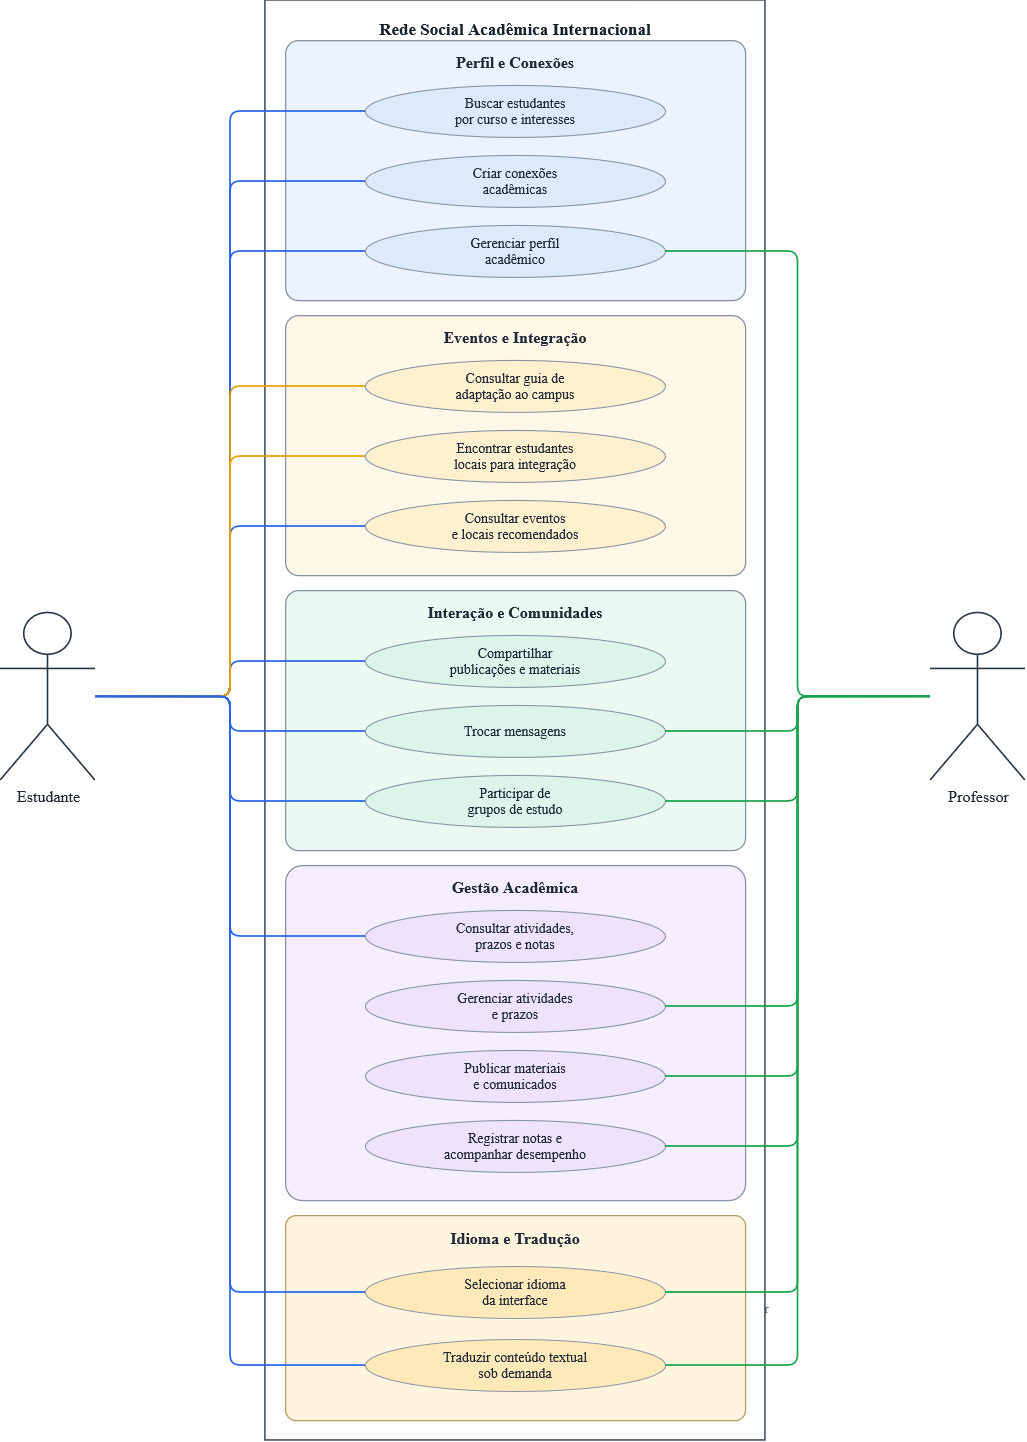

The diagram above was exported from draw.io. Its source (the exported page's mxGraphModel, read from the mxfile embedded in the PNG):
<mxGraphModel dx="2946" dy="1623" grid="1" gridSize="10" guides="1" tooltips="1" connect="1" arrows="1" fold="1" page="1" pageScale="1" pageWidth="1169" pageHeight="1654" math="0" shadow="0">
  <root>
    <mxCell id="0" />
    <mxCell id="1" parent="0" />
    <mxCell id="legend" parent="1" style="text;html=1;align=center;verticalAlign=middle;whiteSpace=wrap;fillColor=none;strokeColor=none;fontSize=13;fontColor=#536273;" value="Azul: Estudante  |  Amarelo: Integração / intercâmbio  |  Verde: Professor" vertex="1">
      <mxGeometry height="35" width="700" x="235" y="1340" as="geometry" />
    </mxCell>
    <mxCell id="N7is-x8xTZgpfU_oTDTq-20" parent="1" style="rounded=0;whiteSpace=wrap;html=1;fillColor=#FFFFFF;strokeColor=#46515C;strokeWidth=1.6;verticalAlign=top;align=center;spacingTop=12;fontSize=17;fontStyle=1;fontColor=#17212B;" value="Rede Social Acadêmica Internacional" vertex="1">
      <mxGeometry height="1440" width="500" x="264.9966101694915" y="49.99932203389835" as="geometry" />
    </mxCell>
    <mxCell id="N7is-x8xTZgpfU_oTDTq-21" parent="1" style="rounded=1;arcSize=5;whiteSpace=wrap;html=1;fillColor=#EAF3FF;strokeColor=#8793A3;strokeWidth=1.3;" value="" vertex="1">
      <mxGeometry height="260" width="460" x="284.9966101694915" y="89.99932203389835" as="geometry" />
    </mxCell>
    <mxCell id="N7is-x8xTZgpfU_oTDTq-22" parent="1" style="text;html=1;align=center;verticalAlign=middle;whiteSpace=wrap;rounded=0;fillColor=none;strokeColor=none;fontSize=16;fontStyle=1;fontColor=#1F2937;" value="Perfil e Conexões" vertex="1">
      <mxGeometry height="29" width="420" x="304.9966101694915" y="97.99932203389835" as="geometry" />
    </mxCell>
    <mxCell id="N7is-x8xTZgpfU_oTDTq-23" parent="1" style="rounded=1;arcSize=5;whiteSpace=wrap;html=1;fillColor=#FFF8E8;strokeColor=#8793A3;strokeWidth=1.3;" value="" vertex="1">
      <mxGeometry height="260" width="460" x="284.9966101694915" y="364.99932203389835" as="geometry" />
    </mxCell>
    <mxCell id="N7is-x8xTZgpfU_oTDTq-24" parent="1" style="text;html=1;align=center;verticalAlign=middle;whiteSpace=wrap;rounded=0;fillColor=none;strokeColor=none;fontSize=16;fontStyle=1;fontColor=#1F2937;" value="Eventos e Integração" vertex="1">
      <mxGeometry height="29" width="420" x="304.9966101694915" y="372.99932203389835" as="geometry" />
    </mxCell>
    <mxCell id="N7is-x8xTZgpfU_oTDTq-25" parent="1" style="rounded=1;arcSize=5;whiteSpace=wrap;html=1;fillColor=#EAF9F1;strokeColor=#8793A3;strokeWidth=1.3;" value="" vertex="1">
      <mxGeometry height="260" width="460" x="284.9966101694915" y="639.9993220338984" as="geometry" />
    </mxCell>
    <mxCell id="N7is-x8xTZgpfU_oTDTq-26" parent="1" style="text;html=1;align=center;verticalAlign=middle;whiteSpace=wrap;rounded=0;fillColor=none;strokeColor=none;fontSize=16;fontStyle=1;fontColor=#1F2937;" value="Interação e Comunidades" vertex="1">
      <mxGeometry height="29" width="420" x="304.9966101694915" y="647.9993220338984" as="geometry" />
    </mxCell>
    <mxCell id="N7is-x8xTZgpfU_oTDTq-27" parent="1" style="rounded=1;arcSize=5;whiteSpace=wrap;html=1;fillColor=#F4EEFF;strokeColor=#8793A3;strokeWidth=1.3;" value="" vertex="1">
      <mxGeometry height="335" width="460" x="284.9966101694915" y="914.9993220338984" as="geometry" />
    </mxCell>
    <mxCell id="N7is-x8xTZgpfU_oTDTq-28" parent="1" style="text;html=1;align=center;verticalAlign=middle;whiteSpace=wrap;rounded=0;fillColor=none;strokeColor=none;fontSize=16;fontStyle=1;fontColor=#1F2937;" value="Gestão Acadêmica" vertex="1">
      <mxGeometry height="29" width="420" x="304.9966101694915" y="922.9993220338984" as="geometry" />
    </mxCell>
    <mxCell id="N7is-x8xTZgpfU_oTDTq-29" parent="1" style="ellipse;whiteSpace=wrap;html=1;fillColor=#DCEAFB;strokeColor=#8996A5;strokeWidth=1.1;fontSize=14;fontColor=#1F2937;align=center;verticalAlign=middle;" value="Buscar estudantes&lt;br&gt;por curso e interesses" vertex="1">
      <mxGeometry height="52" width="300" x="364.9966101694915" y="134.99932203389835" as="geometry" />
    </mxCell>
    <mxCell id="N7is-x8xTZgpfU_oTDTq-30" parent="1" style="ellipse;whiteSpace=wrap;html=1;fillColor=#DCEAFB;strokeColor=#8996A5;strokeWidth=1.1;fontSize=14;fontColor=#1F2937;align=center;verticalAlign=middle;" value="Criar conexões&lt;br&gt;acadêmicas" vertex="1">
      <mxGeometry height="52" width="300" x="364.9966101694915" y="204.99932203389835" as="geometry" />
    </mxCell>
    <mxCell id="N7is-x8xTZgpfU_oTDTq-31" parent="1" style="ellipse;whiteSpace=wrap;html=1;fillColor=#DCEAFB;strokeColor=#8996A5;strokeWidth=1.1;fontSize=14;fontColor=#1F2937;align=center;verticalAlign=middle;" value="Gerenciar perfil&lt;br&gt;acadêmico" vertex="1">
      <mxGeometry height="52" width="300" x="364.9966101694915" y="274.99932203389835" as="geometry" />
    </mxCell>
    <mxCell id="N7is-x8xTZgpfU_oTDTq-32" parent="1" style="ellipse;whiteSpace=wrap;html=1;fillColor=#FFF0CF;strokeColor=#8996A5;strokeWidth=1.1;fontSize=14;fontColor=#1F2937;align=center;verticalAlign=middle;" value="Consultar guia de&lt;br&gt;adaptação ao campus" vertex="1">
      <mxGeometry height="52" width="300" x="364.9966101694915" y="409.99932203389835" as="geometry" />
    </mxCell>
    <mxCell id="N7is-x8xTZgpfU_oTDTq-33" parent="1" style="ellipse;whiteSpace=wrap;html=1;fillColor=#FFF0CF;strokeColor=#8996A5;strokeWidth=1.1;fontSize=14;fontColor=#1F2937;align=center;verticalAlign=middle;" value="Encontrar estudantes&lt;br&gt;locais para integração" vertex="1">
      <mxGeometry height="52" width="300" x="364.9966101694915" y="479.99932203389835" as="geometry" />
    </mxCell>
    <mxCell id="N7is-x8xTZgpfU_oTDTq-34" parent="1" style="ellipse;whiteSpace=wrap;html=1;fillColor=#FFF0CF;strokeColor=#8996A5;strokeWidth=1.1;fontSize=14;fontColor=#1F2937;align=center;verticalAlign=middle;" value="Consultar eventos&lt;br&gt;e locais recomendados" vertex="1">
      <mxGeometry height="52" width="300" x="364.9966101694915" y="549.9993220338984" as="geometry" />
    </mxCell>
    <mxCell id="N7is-x8xTZgpfU_oTDTq-35" parent="1" style="ellipse;whiteSpace=wrap;html=1;fillColor=#DDF4EA;strokeColor=#8996A5;strokeWidth=1.1;fontSize=14;fontColor=#1F2937;align=center;verticalAlign=middle;" value="Compartilhar&lt;br&gt;publicações e materiais" vertex="1">
      <mxGeometry height="52" width="300" x="364.9966101694915" y="684.9993220338984" as="geometry" />
    </mxCell>
    <mxCell id="N7is-x8xTZgpfU_oTDTq-36" parent="1" style="ellipse;whiteSpace=wrap;html=1;fillColor=#DDF4EA;strokeColor=#8996A5;strokeWidth=1.1;fontSize=14;fontColor=#1F2937;align=center;verticalAlign=middle;" value="Trocar mensagens" vertex="1">
      <mxGeometry height="52" width="300" x="364.9966101694915" y="754.9993220338984" as="geometry" />
    </mxCell>
    <mxCell id="N7is-x8xTZgpfU_oTDTq-37" parent="1" style="ellipse;whiteSpace=wrap;html=1;fillColor=#DDF4EA;strokeColor=#8996A5;strokeWidth=1.1;fontSize=14;fontColor=#1F2937;align=center;verticalAlign=middle;" value="Participar de&lt;br&gt;grupos de estudo" vertex="1">
      <mxGeometry height="52" width="300" x="364.9966101694915" y="824.9993220338984" as="geometry" />
    </mxCell>
    <mxCell id="N7is-x8xTZgpfU_oTDTq-38" parent="1" style="ellipse;whiteSpace=wrap;html=1;fillColor=#EDE3FC;strokeColor=#8996A5;strokeWidth=1.1;fontSize=14;fontColor=#1F2937;align=center;verticalAlign=middle;" value="Consultar atividades,&lt;br&gt;prazos e notas" vertex="1">
      <mxGeometry height="52" width="300" x="364.9966101694915" y="959.9993220338984" as="geometry" />
    </mxCell>
    <mxCell id="N7is-x8xTZgpfU_oTDTq-39" parent="1" style="ellipse;whiteSpace=wrap;html=1;fillColor=#EDE3FC;strokeColor=#8996A5;strokeWidth=1.1;fontSize=14;fontColor=#1F2937;align=center;verticalAlign=middle;" value="Gerenciar atividades&lt;br&gt;e prazos" vertex="1">
      <mxGeometry height="52" width="300" x="364.9966101694915" y="1029.9993220338984" as="geometry" />
    </mxCell>
    <mxCell id="N7is-x8xTZgpfU_oTDTq-40" parent="1" style="ellipse;whiteSpace=wrap;html=1;fillColor=#EDE3FC;strokeColor=#8996A5;strokeWidth=1.1;fontSize=14;fontColor=#1F2937;align=center;verticalAlign=middle;" value="Publicar materiais&lt;br&gt;e comunicados" vertex="1">
      <mxGeometry height="52" width="300" x="364.9966101694915" y="1099.9993220338984" as="geometry" />
    </mxCell>
    <mxCell id="N7is-x8xTZgpfU_oTDTq-41" parent="1" style="ellipse;whiteSpace=wrap;html=1;fillColor=#EDE3FC;strokeColor=#8996A5;strokeWidth=1.1;fontSize=14;fontColor=#1F2937;align=center;verticalAlign=middle;" value="Registrar notas e&lt;br&gt;acompanhar desempenho" vertex="1">
      <mxGeometry height="52" width="300" x="364.9966101694915" y="1169.9993220338984" as="geometry" />
    </mxCell>
    <mxCell id="N7is-x8xTZgpfU_oTDTq-42" parent="1" style="rounded=1;arcSize=5;whiteSpace=wrap;html=1;fillColor=#FFF5DF;strokeColor=#B89C65;strokeWidth=1.3;" value="" vertex="1">
      <mxGeometry height="205" width="460" x="284.9966101694915" y="1264.9993220338984" as="geometry" />
    </mxCell>
    <mxCell id="N7is-x8xTZgpfU_oTDTq-43" parent="1" style="text;html=1;align=center;verticalAlign=middle;whiteSpace=wrap;rounded=0;fillColor=none;strokeColor=none;fontStyle=1;fontSize=16;fontColor=#1F2937;" value="Idioma e Tradução" vertex="1">
      <mxGeometry height="29" width="420" x="304.9966101694915" y="1273.9993220338984" as="geometry" />
    </mxCell>
    <mxCell id="N7is-x8xTZgpfU_oTDTq-44" parent="1" style="ellipse;whiteSpace=wrap;html=1;fillColor=#FFE9B8;strokeColor=#8996A5;fontSize=14;fontColor=#1F2937;" value="Selecionar idioma&lt;br&gt;da interface" vertex="1">
      <mxGeometry height="52" width="300" x="364.9966101694915" y="1315.9993220338984" as="geometry" />
    </mxCell>
    <mxCell id="N7is-x8xTZgpfU_oTDTq-45" parent="1" style="ellipse;whiteSpace=wrap;html=1;fillColor=#FFE9B8;strokeColor=#8996A5;fontSize=14;fontColor=#1F2937;" value="Traduzir conteúdo textual&lt;br&gt;sob demanda" vertex="1">
      <mxGeometry height="52" width="300" x="364.9966101694915" y="1388.9993220338984" as="geometry" />
    </mxCell>
    <mxCell id="N7is-x8xTZgpfU_oTDTq-46" parent="1" style="shape=umlActor;verticalLabelPosition=bottom;verticalAlign=top;html=1;outlineConnect=0;fillColor=#FFFFFF;strokeColor=#273444;strokeWidth=1.6;fontSize=16;fontColor=#1F2937;" value="Estudante" vertex="1">
      <mxGeometry height="167.5" width="95" y="662.5" as="geometry" />
    </mxCell>
    <mxCell id="N7is-x8xTZgpfU_oTDTq-47" parent="1" style="shape=umlActor;verticalLabelPosition=bottom;verticalAlign=top;html=1;outlineConnect=0;fillColor=#FFFFFF;strokeColor=#273444;strokeWidth=1.6;fontSize=16;fontColor=#1F2937;" value="Professor" vertex="1">
      <mxGeometry height="167.5" width="95" x="930" y="662.5" as="geometry" />
    </mxCell>
    <mxCell id="N7is-x8xTZgpfU_oTDTq-48" edge="1" parent="1" source="N7is-x8xTZgpfU_oTDTq-46" style="edgeStyle=orthogonalEdgeStyle;rounded=1;orthogonalLoop=1;jettySize=auto;html=1;strokeColor=#2563EB;strokeWidth=1.7;endArrow=none;startArrow=none;exitX=1;exitY=0.5;exitDx=0;exitDy=0;entryX=0;entryY=0.5;entryDx=0;entryDy=0;" target="N7is-x8xTZgpfU_oTDTq-31" value="">
      <mxGeometry relative="1" as="geometry" />
    </mxCell>
    <mxCell id="N7is-x8xTZgpfU_oTDTq-49" edge="1" parent="1" source="N7is-x8xTZgpfU_oTDTq-46" style="edgeStyle=orthogonalEdgeStyle;rounded=1;orthogonalLoop=1;jettySize=auto;html=1;strokeColor=#2563EB;strokeWidth=1.7;endArrow=none;startArrow=none;exitX=1;exitY=0.5;exitDx=0;exitDy=0;entryX=0;entryY=0.5;entryDx=0;entryDy=0;" target="N7is-x8xTZgpfU_oTDTq-29" value="">
      <mxGeometry relative="1" as="geometry" />
    </mxCell>
    <mxCell id="N7is-x8xTZgpfU_oTDTq-50" edge="1" parent="1" source="N7is-x8xTZgpfU_oTDTq-46" style="edgeStyle=orthogonalEdgeStyle;rounded=1;orthogonalLoop=1;jettySize=auto;html=1;strokeColor=#2563EB;strokeWidth=1.7;endArrow=none;startArrow=none;exitX=1;exitY=0.5;exitDx=0;exitDy=0;entryX=0;entryY=0.5;entryDx=0;entryDy=0;" target="N7is-x8xTZgpfU_oTDTq-30" value="">
      <mxGeometry relative="1" as="geometry" />
    </mxCell>
    <mxCell id="N7is-x8xTZgpfU_oTDTq-51" edge="1" parent="1" source="N7is-x8xTZgpfU_oTDTq-46" style="edgeStyle=orthogonalEdgeStyle;rounded=1;orthogonalLoop=1;jettySize=auto;html=1;strokeColor=#2563EB;strokeWidth=1.7;endArrow=none;startArrow=none;exitX=1;exitY=0.5;exitDx=0;exitDy=0;entryX=0;entryY=0.5;entryDx=0;entryDy=0;" target="N7is-x8xTZgpfU_oTDTq-36" value="">
      <mxGeometry relative="1" as="geometry" />
    </mxCell>
    <mxCell id="N7is-x8xTZgpfU_oTDTq-52" edge="1" parent="1" source="N7is-x8xTZgpfU_oTDTq-46" style="edgeStyle=orthogonalEdgeStyle;rounded=1;orthogonalLoop=1;jettySize=auto;html=1;strokeColor=#2563EB;strokeWidth=1.7;endArrow=none;startArrow=none;exitX=1;exitY=0.5;exitDx=0;exitDy=0;entryX=0;entryY=0.5;entryDx=0;entryDy=0;" target="N7is-x8xTZgpfU_oTDTq-37" value="">
      <mxGeometry relative="1" as="geometry" />
    </mxCell>
    <mxCell id="N7is-x8xTZgpfU_oTDTq-53" edge="1" parent="1" source="N7is-x8xTZgpfU_oTDTq-46" style="edgeStyle=orthogonalEdgeStyle;rounded=1;orthogonalLoop=1;jettySize=auto;html=1;strokeColor=#2563EB;strokeWidth=1.7;endArrow=none;startArrow=none;exitX=1;exitY=0.5;exitDx=0;exitDy=0;entryX=0;entryY=0.5;entryDx=0;entryDy=0;" target="N7is-x8xTZgpfU_oTDTq-35" value="">
      <mxGeometry relative="1" as="geometry" />
    </mxCell>
    <mxCell id="N7is-x8xTZgpfU_oTDTq-54" edge="1" parent="1" source="N7is-x8xTZgpfU_oTDTq-46" style="edgeStyle=orthogonalEdgeStyle;rounded=1;orthogonalLoop=1;jettySize=auto;html=1;strokeColor=#2563EB;strokeWidth=1.7;endArrow=none;startArrow=none;exitX=1;exitY=0.5;exitDx=0;exitDy=0;entryX=0;entryY=0.5;entryDx=0;entryDy=0;" target="N7is-x8xTZgpfU_oTDTq-34" value="">
      <mxGeometry relative="1" as="geometry" />
    </mxCell>
    <mxCell id="N7is-x8xTZgpfU_oTDTq-55" edge="1" parent="1" source="N7is-x8xTZgpfU_oTDTq-46" style="edgeStyle=orthogonalEdgeStyle;rounded=1;orthogonalLoop=1;jettySize=auto;html=1;strokeColor=#2563EB;strokeWidth=1.7;endArrow=none;startArrow=none;exitX=1;exitY=0.5;exitDx=0;exitDy=0;entryX=0;entryY=0.5;entryDx=0;entryDy=0;" target="N7is-x8xTZgpfU_oTDTq-38" value="">
      <mxGeometry relative="1" as="geometry" />
    </mxCell>
    <mxCell id="N7is-x8xTZgpfU_oTDTq-56" edge="1" parent="1" source="N7is-x8xTZgpfU_oTDTq-46" style="edgeStyle=orthogonalEdgeStyle;rounded=1;orthogonalLoop=1;jettySize=auto;html=1;strokeColor=#E5A000;strokeWidth=1.7;endArrow=none;startArrow=none;exitX=1;exitY=0.5;exitDx=0;exitDy=0;entryX=0;entryY=0.5;entryDx=0;entryDy=0;" target="N7is-x8xTZgpfU_oTDTq-32" value="">
      <mxGeometry relative="1" as="geometry" />
    </mxCell>
    <mxCell id="N7is-x8xTZgpfU_oTDTq-57" edge="1" parent="1" source="N7is-x8xTZgpfU_oTDTq-46" style="edgeStyle=orthogonalEdgeStyle;rounded=1;orthogonalLoop=1;jettySize=auto;html=1;strokeColor=#E5A000;strokeWidth=1.7;endArrow=none;startArrow=none;exitX=1;exitY=0.5;exitDx=0;exitDy=0;entryX=0;entryY=0.5;entryDx=0;entryDy=0;" target="N7is-x8xTZgpfU_oTDTq-33" value="">
      <mxGeometry relative="1" as="geometry" />
    </mxCell>
    <mxCell id="N7is-x8xTZgpfU_oTDTq-58" edge="1" parent="1" source="N7is-x8xTZgpfU_oTDTq-47" style="edgeStyle=orthogonalEdgeStyle;rounded=1;orthogonalLoop=1;jettySize=auto;html=1;strokeColor=#16A34A;strokeWidth=1.7;endArrow=none;startArrow=none;exitX=0;exitY=0.5;exitDx=0;exitDy=0;entryX=1;entryY=0.5;entryDx=0;entryDy=0;" target="N7is-x8xTZgpfU_oTDTq-31" value="">
      <mxGeometry relative="1" as="geometry" />
    </mxCell>
    <mxCell id="N7is-x8xTZgpfU_oTDTq-59" edge="1" parent="1" source="N7is-x8xTZgpfU_oTDTq-47" style="edgeStyle=orthogonalEdgeStyle;rounded=1;orthogonalLoop=1;jettySize=auto;html=1;strokeColor=#16A34A;strokeWidth=1.7;endArrow=none;startArrow=none;exitX=0;exitY=0.5;exitDx=0;exitDy=0;entryX=1;entryY=0.5;entryDx=0;entryDy=0;" target="N7is-x8xTZgpfU_oTDTq-36" value="">
      <mxGeometry relative="1" as="geometry" />
    </mxCell>
    <mxCell id="N7is-x8xTZgpfU_oTDTq-60" edge="1" parent="1" source="N7is-x8xTZgpfU_oTDTq-47" style="edgeStyle=orthogonalEdgeStyle;rounded=1;orthogonalLoop=1;jettySize=auto;html=1;strokeColor=#16A34A;strokeWidth=1.7;endArrow=none;startArrow=none;exitX=0;exitY=0.5;exitDx=0;exitDy=0;entryX=1;entryY=0.5;entryDx=0;entryDy=0;" target="N7is-x8xTZgpfU_oTDTq-37" value="">
      <mxGeometry relative="1" as="geometry" />
    </mxCell>
    <mxCell id="N7is-x8xTZgpfU_oTDTq-61" edge="1" parent="1" source="N7is-x8xTZgpfU_oTDTq-47" style="edgeStyle=orthogonalEdgeStyle;rounded=1;orthogonalLoop=1;jettySize=auto;html=1;strokeColor=#16A34A;strokeWidth=1.7;endArrow=none;startArrow=none;exitX=0;exitY=0.5;exitDx=0;exitDy=0;entryX=1;entryY=0.5;entryDx=0;entryDy=0;" target="N7is-x8xTZgpfU_oTDTq-40" value="">
      <mxGeometry relative="1" as="geometry" />
    </mxCell>
    <mxCell id="N7is-x8xTZgpfU_oTDTq-62" edge="1" parent="1" source="N7is-x8xTZgpfU_oTDTq-47" style="edgeStyle=orthogonalEdgeStyle;rounded=1;orthogonalLoop=1;jettySize=auto;html=1;strokeColor=#16A34A;strokeWidth=1.7;endArrow=none;startArrow=none;exitX=0;exitY=0.5;exitDx=0;exitDy=0;entryX=1;entryY=0.5;entryDx=0;entryDy=0;" target="N7is-x8xTZgpfU_oTDTq-39" value="">
      <mxGeometry relative="1" as="geometry" />
    </mxCell>
    <mxCell id="N7is-x8xTZgpfU_oTDTq-63" edge="1" parent="1" source="N7is-x8xTZgpfU_oTDTq-47" style="edgeStyle=orthogonalEdgeStyle;rounded=1;orthogonalLoop=1;jettySize=auto;html=1;strokeColor=#16A34A;strokeWidth=1.7;endArrow=none;startArrow=none;exitX=0;exitY=0.5;exitDx=0;exitDy=0;entryX=1;entryY=0.5;entryDx=0;entryDy=0;" target="N7is-x8xTZgpfU_oTDTq-41" value="">
      <mxGeometry relative="1" as="geometry" />
    </mxCell>
    <mxCell id="N7is-x8xTZgpfU_oTDTq-65" edge="1" parent="1" source="N7is-x8xTZgpfU_oTDTq-46" style="edgeStyle=orthogonalEdgeStyle;rounded=1;orthogonalLoop=1;jettySize=auto;html=1;strokeColor=#2563EB;strokeWidth=1.7;endArrow=none;startArrow=none;exitX=1;exitY=0.5;exitDx=0;exitDy=0;entryX=0;entryY=0.5;entryDx=0;entryDy=0;" target="N7is-x8xTZgpfU_oTDTq-44" value="">
      <mxGeometry relative="1" as="geometry" />
    </mxCell>
    <mxCell id="N7is-x8xTZgpfU_oTDTq-66" edge="1" parent="1" source="N7is-x8xTZgpfU_oTDTq-46" style="edgeStyle=orthogonalEdgeStyle;rounded=1;orthogonalLoop=1;jettySize=auto;html=1;strokeColor=#2563EB;strokeWidth=1.7;endArrow=none;startArrow=none;exitX=1;exitY=0.5;exitDx=0;exitDy=0;entryX=0;entryY=0.5;entryDx=0;entryDy=0;" target="N7is-x8xTZgpfU_oTDTq-45" value="">
      <mxGeometry relative="1" as="geometry" />
    </mxCell>
    <mxCell id="N7is-x8xTZgpfU_oTDTq-67" edge="1" parent="1" source="N7is-x8xTZgpfU_oTDTq-47" style="edgeStyle=orthogonalEdgeStyle;rounded=1;orthogonalLoop=1;jettySize=auto;html=1;strokeColor=#16A34A;strokeWidth=1.7;endArrow=none;startArrow=none;exitX=0;exitY=0.5;exitDx=0;exitDy=0;entryX=1;entryY=0.5;entryDx=0;entryDy=0;" target="N7is-x8xTZgpfU_oTDTq-44" value="">
      <mxGeometry relative="1" as="geometry" />
    </mxCell>
    <mxCell id="N7is-x8xTZgpfU_oTDTq-68" edge="1" parent="1" source="N7is-x8xTZgpfU_oTDTq-47" style="edgeStyle=orthogonalEdgeStyle;rounded=1;orthogonalLoop=1;jettySize=auto;html=1;strokeColor=#16A34A;strokeWidth=1.7;endArrow=none;startArrow=none;exitX=0;exitY=0.5;exitDx=0;exitDy=0;entryX=1;entryY=0.5;entryDx=0;entryDy=0;" target="N7is-x8xTZgpfU_oTDTq-45" value="">
      <mxGeometry relative="1" as="geometry" />
    </mxCell>
  </root>
</mxGraphModel>